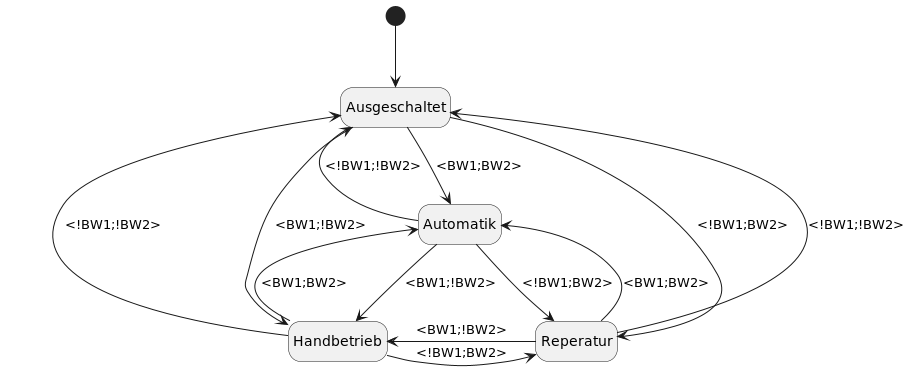

The diagram above was rendered by PlantUML. Its source (embedded in the PNG):
@startuml
hide empty description

[*] --> Ausgeschaltet
Ausgeschaltet  -right-> Reperatur : <!BW1;BW2>
Ausgeschaltet  -down-> Automatik : <BW1;BW2>
Ausgeschaltet  -down-> Handbetrieb : <BW1;!BW2>


Ausgeschaltet  <- Reperatur : <!BW1;!BW2>
Ausgeschaltet  <- Handbetrieb : <!BW1;!BW2>
Ausgeschaltet  <- Automatik : <!BW1;!BW2>

Reperatur --> Automatik : <BW1;BW2>
Reperatur -left-> Handbetrieb : <BW1;!BW2>


Reperatur <- Automatik : <!BW1;BW2>
Reperatur <- Handbetrieb : <!BW1;BW2>

Automatik --> Handbetrieb : <BW1;!BW2>

Automatik <-- Handbetrieb : <BW1;BW2>

@enduml